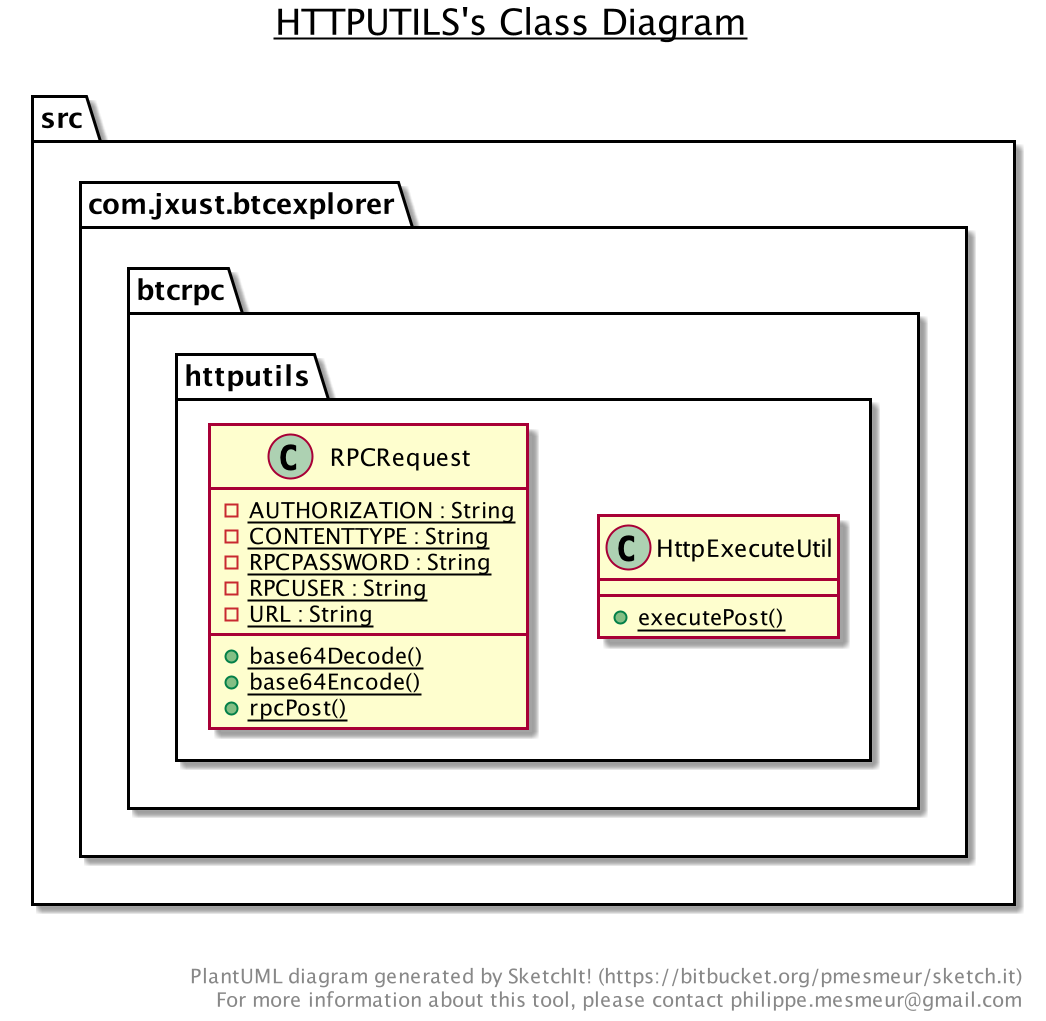

The diagram above was rendered by PlantUML. Its source (embedded in the PNG):
@startuml

title __HTTPUTILS's Class Diagram__\n

  namespace  src{
    namespace com.jxust.btcexplorer {
      namespace btcrpc {
        namespace httputils {
          class com.jxust.btcexplorer.btcrpc.httputils.HttpExecuteUtil {
              {static} + executePost()
          }
        }
      }
    }
  }
  

  namespace  src{
    namespace com.jxust.btcexplorer {
      namespace btcrpc {
        namespace httputils {
          class com.jxust.btcexplorer.btcrpc.httputils.RPCRequest {
              {static} - AUTHORIZATION : String
              {static} - CONTENTTYPE : String
              {static} - RPCPASSWORD : String
              {static} - RPCUSER : String
              {static} - URL : String
              {static} + base64Decode()
              {static} + base64Encode()
              {static} + rpcPost()
          }
        }
      }
    }
  }
  



right footer


PlantUML diagram generated by SketchIt! (https://bitbucket.org/pmesmeur/sketch.it)
For more information about this tool, please contact philippe.mesmeur@gmail.com
endfooter

@enduml